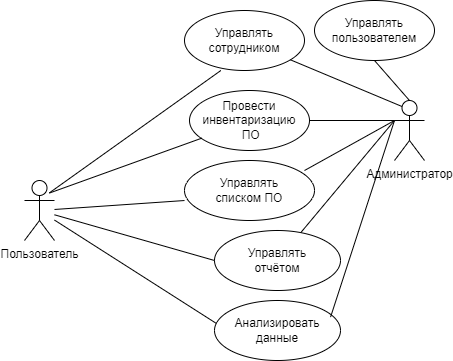

The diagram above was exported from draw.io. Its source (the exported page's mxGraphModel, read from the mxfile embedded in the PNG):
<mxGraphModel dx="1036" dy="606" grid="1" gridSize="10" guides="1" tooltips="1" connect="1" arrows="1" fold="1" page="1" pageScale="1" pageWidth="827" pageHeight="1169" background="none" math="0" shadow="0">
  <root>
    <mxCell id="0" />
    <mxCell id="1" parent="0" />
    <mxCell id="PdQtXlcyX5hVaiBXYaEl-2257" value="Пользователь" style="shape=umlActor;verticalLabelPosition=bottom;verticalAlign=top;html=1;" parent="1" vertex="1">
      <mxGeometry x="110" y="580" width="30" height="60" as="geometry" />
    </mxCell>
    <mxCell id="PdQtXlcyX5hVaiBXYaEl-2258" value="Управлять&lt;div&gt;сотрудником&lt;/div&gt;" style="ellipse;whiteSpace=wrap;html=1;" parent="1" vertex="1">
      <mxGeometry x="270" y="410" width="120" height="60" as="geometry" />
    </mxCell>
    <mxCell id="PdQtXlcyX5hVaiBXYaEl-2259" value="Управлять&lt;div&gt;списком ПО&lt;/div&gt;" style="ellipse;whiteSpace=wrap;html=1;" parent="1" vertex="1">
      <mxGeometry x="270" y="560" width="130" height="60" as="geometry" />
    </mxCell>
    <mxCell id="PdQtXlcyX5hVaiBXYaEl-2260" value="Управлять&lt;div&gt;отчётом&lt;/div&gt;" style="ellipse;whiteSpace=wrap;html=1;" parent="1" vertex="1">
      <mxGeometry x="300" y="630" width="126" height="60" as="geometry" />
    </mxCell>
    <mxCell id="PdQtXlcyX5hVaiBXYaEl-2261" value="Анализировать&lt;div&gt;данные&lt;/div&gt;" style="ellipse;whiteSpace=wrap;html=1;" parent="1" vertex="1">
      <mxGeometry x="300" y="700" width="126" height="60" as="geometry" />
    </mxCell>
    <mxCell id="PdQtXlcyX5hVaiBXYaEl-2277" value="" style="endArrow=none;endFill=1;endSize=12;html=1;rounded=0;startFill=0;entryX=0.013;entryY=0.38;entryDx=0;entryDy=0;entryPerimeter=0;" parent="1" source="PdQtXlcyX5hVaiBXYaEl-2257" target="PdQtXlcyX5hVaiBXYaEl-2261" edge="1">
      <mxGeometry width="160" relative="1" as="geometry">
        <mxPoint x="70" y="710" as="sourcePoint" />
        <mxPoint x="230" y="710" as="targetPoint" />
      </mxGeometry>
    </mxCell>
    <mxCell id="PdQtXlcyX5hVaiBXYaEl-2278" value="" style="endArrow=none;endFill=1;endSize=12;html=1;rounded=0;startFill=0;entryX=0;entryY=0.5;entryDx=0;entryDy=0;" parent="1" source="PdQtXlcyX5hVaiBXYaEl-2257" target="PdQtXlcyX5hVaiBXYaEl-2260" edge="1">
      <mxGeometry width="160" relative="1" as="geometry">
        <mxPoint x="160" y="585" as="sourcePoint" />
        <mxPoint x="262" y="675" as="targetPoint" />
      </mxGeometry>
    </mxCell>
    <mxCell id="PdQtXlcyX5hVaiBXYaEl-2279" value="" style="endArrow=none;endFill=1;endSize=12;html=1;rounded=0;startFill=0;entryX=0.827;entryY=0.207;entryDx=0;entryDy=0;entryPerimeter=0;exitX=0.303;exitY=1;exitDx=0;exitDy=0;exitPerimeter=0;" parent="1" source="PdQtXlcyX5hVaiBXYaEl-2258" target="PdQtXlcyX5hVaiBXYaEl-2257" edge="1">
      <mxGeometry width="160" relative="1" as="geometry">
        <mxPoint x="140" y="500" as="sourcePoint" />
        <mxPoint x="242" y="590" as="targetPoint" />
      </mxGeometry>
    </mxCell>
    <mxCell id="PdQtXlcyX5hVaiBXYaEl-2280" value="" style="endArrow=none;endFill=1;endSize=12;html=1;rounded=0;startFill=0;entryX=0;entryY=0.667;entryDx=0;entryDy=0;entryPerimeter=0;" parent="1" source="PdQtXlcyX5hVaiBXYaEl-2257" target="PdQtXlcyX5hVaiBXYaEl-2259" edge="1">
      <mxGeometry width="160" relative="1" as="geometry">
        <mxPoint x="180" y="530" as="sourcePoint" />
        <mxPoint x="282" y="620" as="targetPoint" />
      </mxGeometry>
    </mxCell>
    <mxCell id="ylef7EnW9sXmLe9OI1b2-1" value="Провести&lt;div&gt;инвентаризацию&lt;/div&gt;&lt;div&gt;&amp;nbsp;ПО&lt;/div&gt;" style="ellipse;whiteSpace=wrap;html=1;" parent="1" vertex="1">
      <mxGeometry x="275" y="490" width="120" height="60" as="geometry" />
    </mxCell>
    <mxCell id="ylef7EnW9sXmLe9OI1b2-4" value="" style="endArrow=none;endFill=1;endSize=12;html=1;rounded=0;startFill=0;entryX=0.838;entryY=0.208;entryDx=0;entryDy=0;entryPerimeter=0;exitX=0.103;exitY=0.794;exitDx=0;exitDy=0;exitPerimeter=0;" parent="1" source="ylef7EnW9sXmLe9OI1b2-1" target="PdQtXlcyX5hVaiBXYaEl-2257" edge="1">
      <mxGeometry width="160" relative="1" as="geometry">
        <mxPoint x="166" y="510" as="sourcePoint" />
        <mxPoint x="145" y="602" as="targetPoint" />
      </mxGeometry>
    </mxCell>
    <mxCell id="AFYn42Guh_phNxL4vmCG-1" value="Администратор" style="shape=umlActor;verticalLabelPosition=bottom;verticalAlign=top;html=1;" parent="1" vertex="1">
      <mxGeometry x="480" y="500" width="30" height="60" as="geometry" />
    </mxCell>
    <mxCell id="AFYn42Guh_phNxL4vmCG-5" value="" style="endArrow=none;endFill=1;endSize=12;html=1;rounded=0;startFill=0;entryX=0;entryY=0.3333333333333333;entryDx=0;entryDy=0;entryPerimeter=0;exitX=1;exitY=0.5;exitDx=0;exitDy=0;" parent="1" source="ylef7EnW9sXmLe9OI1b2-1" target="AFYn42Guh_phNxL4vmCG-1" edge="1">
      <mxGeometry width="160" relative="1" as="geometry">
        <mxPoint x="463" y="450" as="sourcePoint" />
        <mxPoint x="366" y="514" as="targetPoint" />
      </mxGeometry>
    </mxCell>
    <mxCell id="AFYn42Guh_phNxL4vmCG-6" value="" style="endArrow=none;endFill=1;endSize=12;html=1;rounded=0;startFill=0;entryX=0.25;entryY=0.1;entryDx=0;entryDy=0;entryPerimeter=0;" parent="1" source="PdQtXlcyX5hVaiBXYaEl-2258" target="AFYn42Guh_phNxL4vmCG-1" edge="1">
      <mxGeometry width="160" relative="1" as="geometry">
        <mxPoint x="395" y="460" as="sourcePoint" />
        <mxPoint x="480" y="470" as="targetPoint" />
      </mxGeometry>
    </mxCell>
    <mxCell id="AFYn42Guh_phNxL4vmCG-7" value="" style="endArrow=none;endFill=1;endSize=12;html=1;rounded=0;startFill=0;entryX=0;entryY=0.3333333333333333;entryDx=0;entryDy=0;entryPerimeter=0;exitX=0.923;exitY=0.167;exitDx=0;exitDy=0;exitPerimeter=0;" parent="1" source="PdQtXlcyX5hVaiBXYaEl-2259" target="AFYn42Guh_phNxL4vmCG-1" edge="1">
      <mxGeometry width="160" relative="1" as="geometry">
        <mxPoint x="415" y="530" as="sourcePoint" />
        <mxPoint x="500" y="540" as="targetPoint" />
      </mxGeometry>
    </mxCell>
    <mxCell id="AFYn42Guh_phNxL4vmCG-8" value="" style="endArrow=none;endFill=1;endSize=12;html=1;rounded=0;startFill=0;entryX=0;entryY=0.3333333333333333;entryDx=0;entryDy=0;entryPerimeter=0;" parent="1" source="PdQtXlcyX5hVaiBXYaEl-2260" target="AFYn42Guh_phNxL4vmCG-1" edge="1">
      <mxGeometry width="160" relative="1" as="geometry">
        <mxPoint x="425" y="540" as="sourcePoint" />
        <mxPoint x="510" y="550" as="targetPoint" />
      </mxGeometry>
    </mxCell>
    <mxCell id="AFYn42Guh_phNxL4vmCG-9" value="" style="endArrow=none;endFill=1;endSize=12;html=1;rounded=0;startFill=0;entryX=0;entryY=0.3333333333333333;entryDx=0;entryDy=0;entryPerimeter=0;exitX=0.921;exitY=0.277;exitDx=0;exitDy=0;exitPerimeter=0;" parent="1" source="PdQtXlcyX5hVaiBXYaEl-2261" target="AFYn42Guh_phNxL4vmCG-1" edge="1">
      <mxGeometry width="160" relative="1" as="geometry">
        <mxPoint x="435" y="550" as="sourcePoint" />
        <mxPoint x="520" y="560" as="targetPoint" />
      </mxGeometry>
    </mxCell>
    <mxCell id="AFYn42Guh_phNxL4vmCG-10" value="Управлять&lt;div&gt;пользователем&lt;/div&gt;" style="ellipse;whiteSpace=wrap;html=1;" parent="1" vertex="1">
      <mxGeometry x="400" y="400" width="120" height="60" as="geometry" />
    </mxCell>
    <mxCell id="AFYn42Guh_phNxL4vmCG-11" value="" style="endArrow=none;endFill=1;endSize=12;html=1;rounded=0;startFill=0;entryX=0.5;entryY=0;entryDx=0;entryDy=0;entryPerimeter=0;exitX=0.5;exitY=1;exitDx=0;exitDy=0;" parent="1" source="AFYn42Guh_phNxL4vmCG-10" target="AFYn42Guh_phNxL4vmCG-1" edge="1">
      <mxGeometry width="160" relative="1" as="geometry">
        <mxPoint x="386" y="469" as="sourcePoint" />
        <mxPoint x="498" y="516" as="targetPoint" />
      </mxGeometry>
    </mxCell>
  </root>
</mxGraphModel>